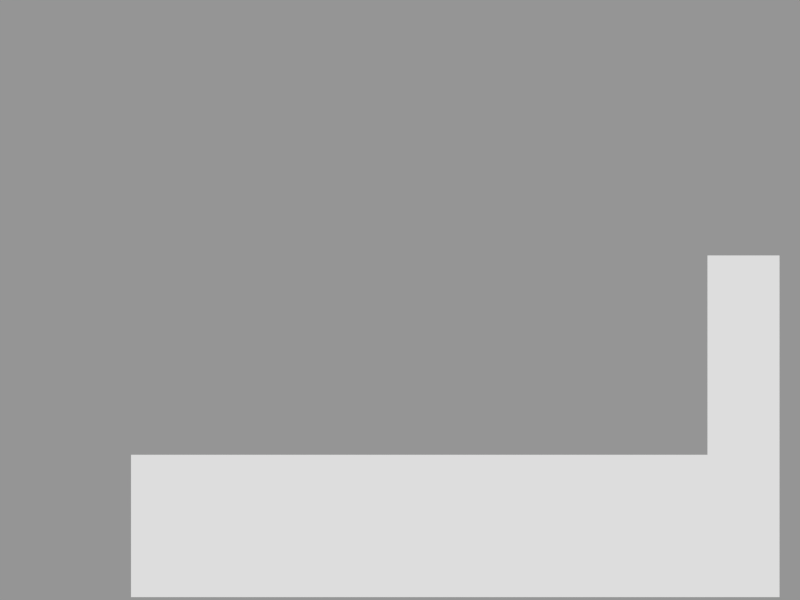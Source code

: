 # Source: HUD.blend  (saved by Blender 2.75.0; exported with 4.5.12 LTS)
import bpy
from mathutils import Matrix  # noqa: F401  (used for matrix-valued properties, if any)

bpy.ops.wm.read_factory_settings(use_empty=True)
scene = bpy.context.scene
scene.name = 'Hud'

# ---- collections
col_collection_1 = bpy.data.collections.new('Collection 1'); scene.collection.children.link(col_collection_1)

# ---- materials (node trees are filled in below, after node groups)
mat_hud = bpy.data.materials.new('HUD')
mat_hud.alpha_threshold = 0.0
mat_hud.use_transparent_shadow = False
mat_hud.roughness = 0.5
mat_lifebar = bpy.data.materials.new('LifeBar')
mat_lifebar.alpha_threshold = 0.0
mat_lifebar.use_transparent_shadow = False
mat_lifebar.diffuse_color = (1.0, 1.0, 1.0, 1.0)
mat_lifebar.roughness = 0.5
mat_rockethudreload = bpy.data.materials.new('rockethudreload')
mat_rockethudreload.alpha_threshold = 0.0
mat_rockethudreload.use_transparent_shadow = False
mat_rockethudreload.roughness = 0.5

# ---- material node trees

# ---- cameras
cam_camera_001 = bpy.data.cameras.new('Camera.001')
cam_camera_001.type = 'ORTHO'
cam_camera_001.clip_end = 100.0
cam_camera_001.lens = 35.0
cam_camera_001.sensor_width = 32.0
cam_camera_001.sensor_height = 18.0
cam_camera_001.display_size = 2.0
cam_camera_001.dof.focus_distance = 0.0
cam_camera_001.dof.aperture_fstop = 128.0

# ---- meshes
me_plane_001 = bpy.data.meshes.new('Plane.001')
me_plane_001.from_pydata([(1.0, -1.0, 0.0), (1.0, 0.3333, 0.0), (1.0, -0.4444, 0.0), (-0.8, -1.0, 0.0), (0.8, -1.0, 0.0), (0.8, 0.3333, 0.0), (0.8, -0.4444, 0.0), (-0.8, -0.4444, 0.0)], [], [(3, 4, 6, 7), (2, 1, 5, 6), (0, 2, 6, 4)])
_uv = me_plane_001.uv_layers.new(name='UVMap')
_uv.uv.foreach_set('vector', [0.3444, 0.00499, 0.9238, 0.00499, 0.9238, 0.2062, 0.3444, 0.2062, 0.9962, 0.2062, 0.9962, 0.4878, 0.9238, 0.4878, 0.9238, 0.2062, 0.9962, 0.00499, 0.9962, 0.2062, 0.9238, 0.2062, 0.9238, 0.00499])
me_plane_001.materials.append(mat_hud)
me_plane_001.use_remesh_preserve_volume = False
me_plane_001.use_remesh_preserve_attributes = False
me_plane_001.use_mirror_vertex_groups = False
me_plane_001.update()
me_plane_011 = bpy.data.meshes.new('Plane.011')
me_plane_011.from_pydata([(-0.8214, -9.537e-07, -3.815e-06), (0.8214, -9.537e-07, -3.815e-06), (-0.8214, 12.13, -3.815e-06), (0.8214, 12.13, -3.815e-06)], [], [(0, 1, 3, 2)])
me_plane_011.materials.append(mat_lifebar)
me_plane_011.use_remesh_preserve_volume = False
me_plane_011.use_remesh_preserve_attributes = False
me_plane_011.use_mirror_vertex_groups = False
me_plane_011.update()
me_plane_010 = bpy.data.meshes.new('Plane.010')
me_plane_010.from_pydata([(-1.271, 2.384e-07, 0.0), (1.271, 2.384e-07, 0.0), (-1.271, 5.032, 0.0), (1.271, 5.032, 0.0)], [], [(0, 1, 3, 2)])
me_plane_010.materials.append(mat_rockethudreload)
me_plane_010.use_remesh_preserve_volume = False
me_plane_010.use_remesh_preserve_attributes = False
me_plane_010.use_mirror_vertex_groups = False
me_plane_010.update()
me_plane = bpy.data.meshes.new('Plane')
me_plane.from_pydata([(0.0, -1.0, 0.0), (2.0, -1.0, 0.0), (0.0, 1.0, 0.0), (2.0, 1.0, 0.0)], [], [(0, 1, 3, 2)])
me_plane.materials.append(mat_lifebar)
me_plane.use_remesh_preserve_volume = False
me_plane.use_remesh_preserve_attributes = False
me_plane.use_mirror_vertex_groups = False
me_plane.update()

# ---- objects
ob_plane = bpy.data.objects.new('Plane', me_plane_001)
ob_jauge_vitesse = bpy.data.objects.new('jauge_vitesse', me_plane_011)
ob_jauge_munition = bpy.data.objects.new('jauge_munition', me_plane_010)
ob_jauge_vie = bpy.data.objects.new('jauge_vie', me_plane)
ob_hud = bpy.data.objects.new('hud', cam_camera_001)

# ---- transforms, parenting, visibility, modifiers, constraints
ob_plane.location = (0.1444, -0.3065, -5.671)
ob_plane.scale = (2.702, 1.922, 1.922)
ob_plane.lineart.crease_threshold = 0.0
ob_jauge_vitesse.location = (2.535, -2.087, -5.818)
ob_jauge_vitesse.scale = (0.1498, 0.0004239, 0.1242)
ob_jauge_vitesse.color = (1.0, 0.514, 0.0, 1.0)
ob_jauge_vitesse.lineart.crease_threshold = 0.0
ob_jauge_munition.location = (2.032, -2.045, -5.818)
ob_jauge_munition.scale = (0.1946, 0.00101, 0.1262)
ob_jauge_munition.color = (0.9998, 0.004032, 0.0, 1.0)
ob_jauge_munition.lineart.crease_threshold = 0.0
ob_jauge_vie.location = (-1.391, -1.824, -5.735)
ob_jauge_vie.scale = (0.01681, 0.1034, 0.1262)
ob_jauge_vie.color = (0.9998, 0.004032, 0.0, 1.0)
ob_jauge_vie.lineart.crease_threshold = 0.0
ob_hud.location = (0.0, 0.0, 0.0)
ob_hud.lineart.crease_threshold = 0.0

# ---- collection membership
col_collection_1.objects.link(ob_plane)
col_collection_1.objects.link(ob_jauge_vitesse)
col_collection_1.objects.link(ob_jauge_munition)
col_collection_1.objects.link(ob_jauge_vie)
col_collection_1.objects.link(ob_hud)

# ---- scene / render settings (as saved in the file)
scene.camera = ob_hud
scene.frame_start = 1; scene.frame_end = 250; scene.frame_set(0)
scene.render.engine = 'BLENDER_EEVEE_NEXT'
scene.render.image_settings.exr_codec = 'NONE'
scene.render.resolution_x = 1024
scene.render.resolution_y = 768
scene.render.resolution_percentage = 50
scene.render.dither_intensity = 0.0
scene.cycles.use_denoising = False
scene.cycles.samples = 10
scene.cycles.sampling_pattern = 'TABULATED_SOBOL'
scene.cycles.light_sampling_threshold = 0.0
scene.cycles.use_adaptive_sampling = False
scene.cycles.use_light_tree = False
scene.cycles.blur_glossy = 0.0
scene.cycles.pixel_filter_type = 'GAUSSIAN'
scene.cycles.sample_clamp_indirect = 0.0
scene.view_settings.view_transform = 'Standard'
bpy.context.view_layer.update()

# ---- added for rendering (the .blend has no usable light): sun + grey world if the file has none
light_auto_sun = bpy.data.lights.new('AutoSun', 'SUN')
light_auto_sun.energy = 3.0
light_auto_sun.angle = 0.0523599
ob_auto_sun = bpy.data.objects.new('AutoSun', light_auto_sun)
scene.collection.objects.link(ob_auto_sun)
ob_auto_sun.rotation_euler = (0.872665, 0.174533, 0.523599)
if scene.world is None:
    world_auto = bpy.data.worlds.new('AutoWorld')
    world_auto.color = (0.3, 0.3, 0.3)
    scene.world = world_auto
bpy.context.view_layer.update()
